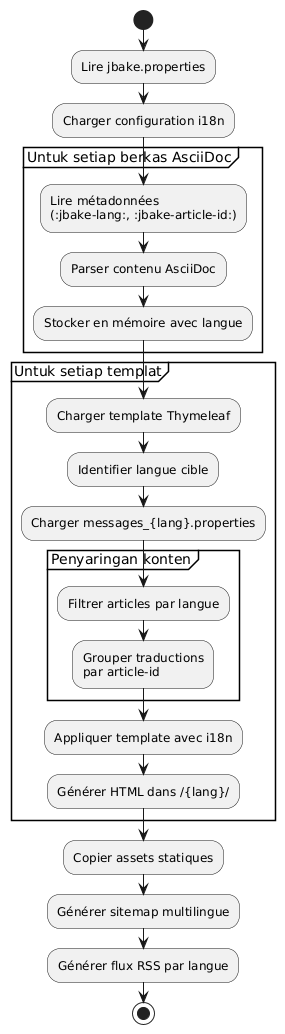

The diagram above was rendered by PlantUML. Its source (embedded in the PNG):
@startuml
start

:Lire jbake.properties;
:Charger configuration i18n;

partition "Untuk setiap berkas AsciiDoc" {
  :Lire métadonnées\n(:jbake-lang:, :jbake-article-id:);
  :Parser contenu AsciiDoc;
  :Stocker en mémoire avec langue;
}

partition "Untuk setiap templat" {
  :Charger template Thymeleaf;
  :Identifier langue cible;
  :Charger messages_{lang}.properties;

  partition "Penyaringan konten" {
    :Filtrer articles par langue;
    :Grouper traductions\npar article-id;
  }

  :Appliquer template avec i18n;
  :Générer HTML dans /{lang}/;
}

:Copier assets statiques;
:Générer sitemap multilingue;
:Générer flux RSS par langue;

stop
@enduml